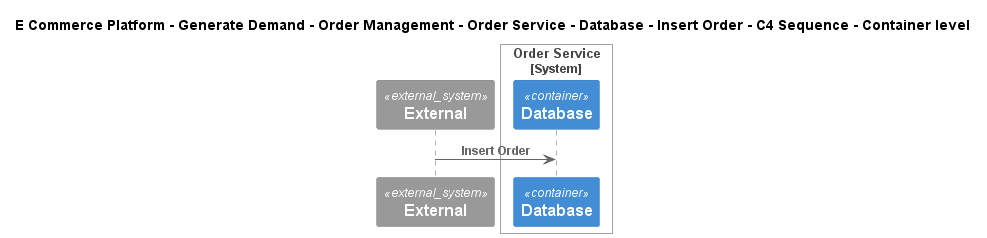

The diagram above was rendered by PlantUML. Its source (embedded in the PNG):
@startuml
!include ..\..\..\..\..\..\..\..\..\.c4s\C4_Sequence.puml
SHOW_FOOT_BOXES()

title E Commerce Platform - Generate Demand - Order Management - Order Service - Database - Insert Order - C4 Sequence - Container level

System_Ext(C4InterFlow.SoftwareSystems.ExternalSystem, "External", "")

System_Boundary(ECommercePlatform.GenerateDemand.OrderManagement.SoftwareSystems.OrderService, "Order Service")
    ContainerDb(ECommercePlatform.GenerateDemand.OrderManagement.SoftwareSystems.OrderService.Containers.Database, "Database", "", "")
Boundary_End()

Rel(C4InterFlow.SoftwareSystems.ExternalSystem, ECommercePlatform.GenerateDemand.OrderManagement.SoftwareSystems.OrderService.Containers.Database, "Insert Order")


@enduml